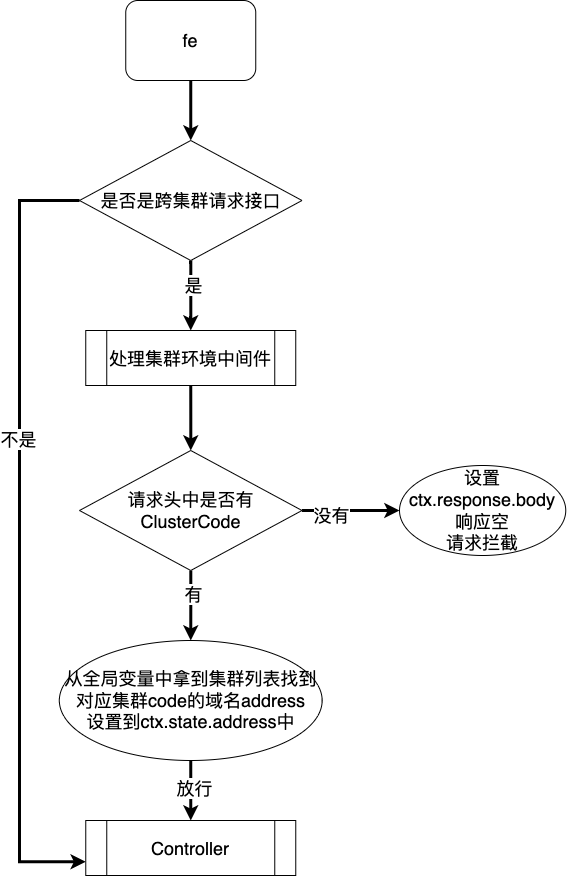

The diagram above was exported from draw.io. Its source (the exported page's mxGraphModel, read from the mxfile embedded in the PNG):
<mxGraphModel dx="1426" dy="867" grid="1" gridSize="10" guides="1" tooltips="1" connect="1" arrows="1" fold="1" page="1" pageScale="1" pageWidth="827" pageHeight="1169" math="0" shadow="0">
  <root>
    <mxCell id="0" />
    <mxCell id="1" parent="0" />
    <mxCell id="_xB2NbsxCVn1QWSDB_qw-13" style="edgeStyle=orthogonalEdgeStyle;rounded=0;orthogonalLoop=1;jettySize=auto;html=1;exitX=0.5;exitY=1;exitDx=0;exitDy=0;fontSize=18;strokeWidth=3;entryX=0.5;entryY=0;entryDx=0;entryDy=0;" edge="1" parent="1" source="_xB2NbsxCVn1QWSDB_qw-10" target="_xB2NbsxCVn1QWSDB_qw-14">
      <mxGeometry relative="1" as="geometry">
        <mxPoint x="245" y="290" as="targetPoint" />
      </mxGeometry>
    </mxCell>
    <mxCell id="_xB2NbsxCVn1QWSDB_qw-10" value="fe" style="rounded=1;whiteSpace=wrap;html=1;fontSize=18;" vertex="1" parent="1">
      <mxGeometry x="176.25" y="20" width="130" height="80" as="geometry" />
    </mxCell>
    <mxCell id="_xB2NbsxCVn1QWSDB_qw-16" style="edgeStyle=orthogonalEdgeStyle;rounded=0;orthogonalLoop=1;jettySize=auto;html=1;fontSize=18;strokeWidth=3;" edge="1" parent="1" source="_xB2NbsxCVn1QWSDB_qw-14" target="_xB2NbsxCVn1QWSDB_qw-15">
      <mxGeometry relative="1" as="geometry" />
    </mxCell>
    <mxCell id="_xB2NbsxCVn1QWSDB_qw-22" value="是" style="edgeLabel;html=1;align=center;verticalAlign=middle;resizable=0;points=[];fontSize=18;" vertex="1" connectable="0" parent="_xB2NbsxCVn1QWSDB_qw-16">
      <mxGeometry x="-0.2852" y="2" relative="1" as="geometry">
        <mxPoint as="offset" />
      </mxGeometry>
    </mxCell>
    <mxCell id="_xB2NbsxCVn1QWSDB_qw-33" style="edgeStyle=orthogonalEdgeStyle;rounded=0;orthogonalLoop=1;jettySize=auto;html=1;exitX=0;exitY=0.5;exitDx=0;exitDy=0;entryX=0;entryY=0.75;entryDx=0;entryDy=0;fontSize=18;strokeWidth=3;" edge="1" parent="1" source="_xB2NbsxCVn1QWSDB_qw-14" target="_xB2NbsxCVn1QWSDB_qw-27">
      <mxGeometry relative="1" as="geometry">
        <Array as="points">
          <mxPoint x="70" y="220" />
          <mxPoint x="70" y="881" />
        </Array>
      </mxGeometry>
    </mxCell>
    <mxCell id="_xB2NbsxCVn1QWSDB_qw-34" value="不是" style="edgeLabel;html=1;align=center;verticalAlign=middle;resizable=0;points=[];fontSize=18;" vertex="1" connectable="0" parent="_xB2NbsxCVn1QWSDB_qw-33">
      <mxGeometry x="-0.2432" y="-2" relative="1" as="geometry">
        <mxPoint as="offset" />
      </mxGeometry>
    </mxCell>
    <mxCell id="_xB2NbsxCVn1QWSDB_qw-14" value="是否是跨集群请求接口" style="rhombus;whiteSpace=wrap;html=1;fontSize=18;" vertex="1" parent="1">
      <mxGeometry x="130" y="160" width="222.5" height="120" as="geometry" />
    </mxCell>
    <mxCell id="_xB2NbsxCVn1QWSDB_qw-21" style="edgeStyle=orthogonalEdgeStyle;rounded=0;orthogonalLoop=1;jettySize=auto;html=1;exitX=0.5;exitY=1;exitDx=0;exitDy=0;fontSize=18;strokeWidth=3;" edge="1" parent="1" source="_xB2NbsxCVn1QWSDB_qw-15" target="_xB2NbsxCVn1QWSDB_qw-20">
      <mxGeometry relative="1" as="geometry" />
    </mxCell>
    <mxCell id="_xB2NbsxCVn1QWSDB_qw-15" value="处理集群环境中间件" style="shape=process;whiteSpace=wrap;html=1;backgroundOutline=1;fontSize=18;" vertex="1" parent="1">
      <mxGeometry x="136.25" y="350" width="210" height="55" as="geometry" />
    </mxCell>
    <mxCell id="_xB2NbsxCVn1QWSDB_qw-24" value="" style="edgeStyle=orthogonalEdgeStyle;rounded=0;orthogonalLoop=1;jettySize=auto;html=1;fontSize=18;strokeWidth=3;" edge="1" parent="1" source="_xB2NbsxCVn1QWSDB_qw-20" target="_xB2NbsxCVn1QWSDB_qw-23">
      <mxGeometry relative="1" as="geometry" />
    </mxCell>
    <mxCell id="_xB2NbsxCVn1QWSDB_qw-25" value="有" style="edgeLabel;html=1;align=center;verticalAlign=middle;resizable=0;points=[];fontSize=18;" vertex="1" connectable="0" parent="_xB2NbsxCVn1QWSDB_qw-24">
      <mxGeometry x="-0.3193" y="2" relative="1" as="geometry">
        <mxPoint as="offset" />
      </mxGeometry>
    </mxCell>
    <mxCell id="_xB2NbsxCVn1QWSDB_qw-31" value="" style="edgeStyle=orthogonalEdgeStyle;rounded=0;orthogonalLoop=1;jettySize=auto;html=1;fontSize=18;strokeWidth=3;" edge="1" parent="1" source="_xB2NbsxCVn1QWSDB_qw-20" target="_xB2NbsxCVn1QWSDB_qw-30">
      <mxGeometry relative="1" as="geometry" />
    </mxCell>
    <mxCell id="_xB2NbsxCVn1QWSDB_qw-32" value="没有" style="edgeLabel;html=1;align=center;verticalAlign=middle;resizable=0;points=[];fontSize=18;" vertex="1" connectable="0" parent="_xB2NbsxCVn1QWSDB_qw-31">
      <mxGeometry x="-0.4286" y="-4" relative="1" as="geometry">
        <mxPoint x="1" as="offset" />
      </mxGeometry>
    </mxCell>
    <mxCell id="_xB2NbsxCVn1QWSDB_qw-20" value="请求头中是否有ClusterCode" style="rhombus;whiteSpace=wrap;html=1;fontSize=18;" vertex="1" parent="1">
      <mxGeometry x="130" y="470" width="222.5" height="120" as="geometry" />
    </mxCell>
    <mxCell id="_xB2NbsxCVn1QWSDB_qw-28" style="edgeStyle=orthogonalEdgeStyle;rounded=0;orthogonalLoop=1;jettySize=auto;html=1;exitX=0.5;exitY=1;exitDx=0;exitDy=0;entryX=0.5;entryY=0;entryDx=0;entryDy=0;fontSize=18;strokeWidth=3;" edge="1" parent="1" source="_xB2NbsxCVn1QWSDB_qw-23" target="_xB2NbsxCVn1QWSDB_qw-27">
      <mxGeometry relative="1" as="geometry" />
    </mxCell>
    <mxCell id="_xB2NbsxCVn1QWSDB_qw-29" value="放行" style="edgeLabel;html=1;align=center;verticalAlign=middle;resizable=0;points=[];fontSize=18;" vertex="1" connectable="0" parent="_xB2NbsxCVn1QWSDB_qw-28">
      <mxGeometry x="-0.0667" y="3" relative="1" as="geometry">
        <mxPoint as="offset" />
      </mxGeometry>
    </mxCell>
    <mxCell id="_xB2NbsxCVn1QWSDB_qw-23" value="从全局变量中拿到集群列表找到对应集群code的域名address&lt;br&gt;设置到ctx.state.address中" style="ellipse;whiteSpace=wrap;html=1;fontSize=18;" vertex="1" parent="1">
      <mxGeometry x="109.85" y="660" width="262.81" height="120" as="geometry" />
    </mxCell>
    <mxCell id="_xB2NbsxCVn1QWSDB_qw-27" value="Controller" style="shape=process;whiteSpace=wrap;html=1;backgroundOutline=1;fontSize=18;" vertex="1" parent="1">
      <mxGeometry x="136.26" y="840" width="210" height="55" as="geometry" />
    </mxCell>
    <mxCell id="_xB2NbsxCVn1QWSDB_qw-30" value="设置ctx.response.body&lt;br&gt;响应空&lt;br&gt;请求拦截" style="ellipse;whiteSpace=wrap;html=1;fontSize=18;" vertex="1" parent="1">
      <mxGeometry x="450" y="485" width="166.25" height="90" as="geometry" />
    </mxCell>
  </root>
</mxGraphModel>